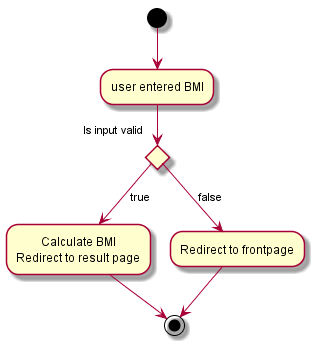

The diagram above was rendered by PlantUML. Its source (embedded in the PNG):
@startuml

(*) --> "user entered BMI"

if "Is input valid" then
    --> [true] "Calculate BMI\nRedirect to result page"
    --> (*)
else
    --> [false] "Redirect to frontpage"
    --> (*)

@enduml